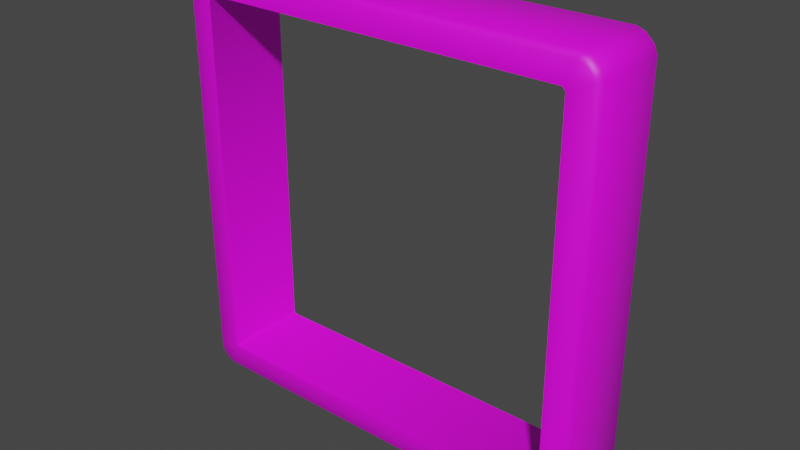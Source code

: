 # Source: sign_frame_1_wback.blend  (saved by Blender 2.93.21; exported with 4.5.12 LTS)
import bpy
from mathutils import Matrix  # noqa: F401  (used for matrix-valued properties, if any)

bpy.ops.wm.read_factory_settings(use_empty=True)
scene = bpy.context.scene
scene.name = 'sign_frame_1_wback.qc'

# ---- collections
col_sign_frame_1_wback_reference = bpy.data.collections.new('sign_frame_1_wback_reference'); scene.collection.children.link(col_sign_frame_1_wback_reference)
col_sign_frame_1_wback_physics = bpy.data.collections.new('sign_frame_1_wback_physics'); scene.collection.children.link(col_sign_frame_1_wback_physics)

# ---- images (referenced by path relative to the original .blend; pixels are not part of the script)
import os
ASSET_DIR = os.environ.get("B2B_ASSET_DIR", "")  # directory of the original .blend (textures are referenced by path, not embedded)
HERE = os.path.dirname(os.path.abspath(__file__))  # packed textures are extracted next to this script under _unpacked/

def load_image(name, relpath, width, height, colorspace="sRGB"):
    """Load a texture the original file referenced (path relative to the .blend, or extracted next to this script)."""
    p = next((c for c in (os.path.join(HERE, relpath), os.path.join(ASSET_DIR, relpath)) if relpath and os.path.exists(c)), "")
    if p:
        img = bpy.data.images.load(p, check_existing=True)
        img.name = name
    else:  # same state as the original file: an image datablock whose file is absent (Cycles renders it pink)
        img = bpy.data.images.new(name, width, height)
        img.source = "FILE"
        img.filepath = "//" + (relpath or name)
    img.colorspace_settings.name = colorspace
    return img
img_sign_frame01_tga = load_image('sign_frame01.tga', 'sign_frame01.tga', 1024, 1024, 'sRGB')

# ---- materials (node trees are filled in below, after node groups)
mat_sign_frame01 = bpy.data.materials.new('sign_frame01')
mat_sign_frame01.use_transparent_shadow = False
mat_sign_frame01.diffuse_color = (0.4683, 0.9977, 0.9028, 1.0)
mat_phy = bpy.data.materials.new('  phy')
mat_phy.use_transparent_shadow = False
mat_phy.diffuse_color = (0.8669, 0.4936, 0.6226, 1.0)

# ---- material node trees
mat_sign_frame01.use_nodes = True; mat_sign_frame01.node_tree.nodes.clear()
_N = mat_sign_frame01.node_tree.nodes; _L = mat_sign_frame01.node_tree.links
n0 = _N.new('ShaderNodeBsdfPrincipled'); n0.name = 'Principled BSDF'; n0.location = (10, 300)
n0.distribution = 'GGX'
n0.subsurface_method = 'BURLEY'
n0.inputs[3].default_value = 1.45
n0.inputs[27].default_value = (0.0, 0.0, 0.0, 1.0)
n0.inputs[28].default_value = 1.0
n1 = _N.new('ShaderNodeOutputMaterial'); n1.name = 'Material Output'; n1.location = (300, 300)
n2 = _N.new('ShaderNodeTexImage'); n2.name = 'Image Texture'; n2.location = (-280, 280)
n2.image = img_sign_frame01_tga
_L.new(n0.outputs[0], n1.inputs[0])
_L.new(n2.outputs[0], n0.inputs[0])
n1.is_active_output = True

# ---- world
world_world = bpy.data.worlds.new('World'); scene.world = world_world
world_world.use_nodes = True; world_world.node_tree.nodes.clear()
_N = world_world.node_tree.nodes; _L = world_world.node_tree.links
n0 = _N.new('ShaderNodeOutputWorld'); n0.name = 'World Output'; n0.location = (300, 300)
n1 = _N.new('ShaderNodeBackground'); n1.name = 'Background'; n1.location = (10, 300)
n1.inputs[0].default_value = (0.05088, 0.05088, 0.05088, 1.0)
_L.new(n1.outputs[0], n0.inputs[0])
n0.is_active_output = True
world_world.color = (0.05088, 0.05088, 0.05088)
world_world.use_sun_shadow = False
world_world.sun_shadow_jitter_overblur = 0.0

# ---- meshes
me_sign_frame_1_wback_reference = bpy.data.meshes.new('sign_frame_1_wback_reference')
me_sign_frame_1_wback_reference.from_pydata([(16.43, -0.5024, -16.9), (16.9, -0.5024, -16.43), (-17.58, -0.02587, -16.0), (-17.3, -0.02587, -16.69), (-16.69, -0.02587, -17.3), (-16.0, -0.02587, -17.58), (-17.58, -0.02587, 16.0), (-17.3, -0.02587, 16.69), (-16.69, -0.02587, 17.3), (-16.0, -0.02587, 17.58), (16.0, -0.02587, 17.58), (-17.12, -0.5024, 15.91), (-15.29, -0.5024, 15.05), (-16.9, -0.5024, 16.43), (-17.12, -0.5024, -15.91), (-16.9, -0.5024, -16.43), (-16.43, -0.5024, -16.9), (-15.91, -0.5024, -17.12), (15.91, -0.5024, -17.12), (16.0, -0.02586, -17.58), (16.69, -0.02586, -17.3), (17.3, -0.02586, -16.69), (-15.29, -0.5024, -15.05), (-15.05, -0.5024, -15.29), (15.05, -0.5024, -15.29), (17.12, -0.5024, -15.91), (17.58, -0.02586, -16.0), (17.12, -0.5024, 15.91), (17.58, -0.02587, 16.0), (16.9, -0.5024, 16.43), (17.3, -0.02587, 16.69), (16.43, -0.5024, 16.9), (16.69, -0.02587, 17.3), (15.91, -0.5024, 17.12), (-15.91, -0.5024, 17.12), (-16.43, -0.5024, 16.9), (15.29, -0.5024, -15.05), (15.29, -0.5024, 15.05), (15.05, -0.5024, 15.29), (-15.05, -0.5024, 15.29), (-17.58, 3.0, -16.0), (-17.3, 3.0, -16.69), (-16.69, 3.0, -17.3), (-16.0, 3.0, -17.58), (-17.58, 3.0, 16.0), (-17.3, 3.0, 16.69), (-16.69, 3.0, 17.3), (-16.0, 3.0, 17.58), (16.0, 3.0, 17.58), (17.3, 3.0, -16.69), (17.58, 3.0, 16.0), (17.3, 3.0, 16.69), (15.29, 3.0, -15.05), (16.43, 6.502, -16.9), (16.9, 6.502, -16.43), (-17.58, 6.026, -16.0), (-17.3, 6.026, -16.69), (-16.69, 6.026, -17.3), (-16.0, 6.026, -17.58), (-17.58, 6.026, 16.0), (-17.3, 6.026, 16.69), (-16.69, 6.026, 17.3), (-16.0, 6.026, 17.58), (16.0, 6.026, 17.58), (-17.12, 6.502, 15.91), (-15.29, 6.502, 15.05), (-16.9, 6.502, 16.43), (-17.12, 6.502, -15.91), (-16.9, 6.502, -16.43), (-16.43, 6.502, -16.9), (-15.91, 6.502, -17.12), (15.91, 6.502, -17.12), (16.0, 6.026, -17.58), (16.69, 6.026, -17.3), (17.3, 6.026, -16.69), (-15.29, 6.502, -15.05), (-15.05, 6.502, -15.29), (15.05, 6.502, -15.29), (17.12, 6.502, -15.91), (17.58, 6.026, -16.0), (17.12, 6.502, 15.91), (17.58, 6.026, 16.0), (16.9, 6.502, 16.43), (17.3, 6.026, 16.69), (16.43, 6.502, 16.9), (16.69, 6.026, 17.3), (15.91, 6.502, 17.12), (-15.91, 6.502, 17.12), (-16.43, 6.502, 16.9), (15.29, 6.502, -15.05), (15.29, 6.502, 15.05), (15.05, 6.502, 15.29), (-15.05, 6.502, 15.29), (16.0, 3.0, -17.58), (16.69, 3.0, -17.3), (17.58, 3.0, -16.0), (16.69, 3.0, 17.3), (-15.29, 3.0, 15.05), (-15.29, 3.0, -15.05), (-15.05, 3.0, -15.29), (15.05, 3.0, -15.29), (15.29, 3.0, 15.05), (15.05, 3.0, 15.29), (-15.05, 3.0, 15.29)], [], [(13, 12, 39, 35), (96, 32, 30, 51), (40, 2, 6, 44), (50, 51, 30, 28), (47, 46, 8, 9), (47, 9, 10, 48), (49, 21, 20, 94), (21, 26, 25, 1), (7, 6, 11, 13), (30, 32, 31, 29), (24, 18, 0), (15, 16, 23, 22), (0, 1, 36, 24), (12, 11, 14, 22), (8, 7, 13, 35), (3, 4, 16, 15), (10, 9, 34, 33), (19, 20, 0, 18), (38, 33, 34, 39), (23, 17, 18, 24), (29, 31, 38, 37), (45, 7, 8, 46), (41, 3, 2, 40), (49, 95, 26, 21), (43, 5, 4, 42), (93, 94, 20, 19), (44, 6, 7, 45), (42, 4, 3, 41), (50, 28, 26, 95), (93, 19, 5, 43), (48, 10, 32, 96), (38, 31, 33), (6, 2, 14, 11), (2, 3, 15, 14), (4, 5, 17, 16), (9, 8, 35, 34), (35, 39, 34), (28, 30, 29, 27), (26, 28, 27, 25), (5, 19, 18, 17), (32, 10, 33, 31), (20, 21, 1, 0), (36, 25, 27, 37), (23, 16, 17), (39, 103, 102, 38), (37, 27, 29), (102, 101, 37, 38), (37, 101, 52, 36), (52, 100, 24, 36), (36, 1, 25), (24, 100, 99, 23), (23, 99, 98, 22), (22, 14, 15), (22, 98, 97, 12), (12, 13, 11), (12, 97, 103, 39), (66, 88, 92, 65), (96, 51, 83, 85), (40, 44, 59, 55), (50, 81, 83, 51), (47, 62, 61, 46), (47, 48, 63, 62), (49, 94, 73, 74), (74, 54, 78, 79), (60, 66, 64, 59), (83, 82, 84, 85), (77, 53, 71), (68, 75, 76, 69), (53, 77, 89, 54), (65, 75, 67, 64), (61, 88, 66, 60), (56, 68, 69, 57), (63, 86, 87, 62), (72, 71, 53, 73), (91, 92, 87, 86), (76, 77, 71, 70), (82, 90, 91, 84), (45, 46, 61, 60), (41, 40, 55, 56), (49, 74, 79, 95), (43, 42, 57, 58), (93, 72, 73, 94), (44, 45, 60, 59), (42, 41, 56, 57), (50, 95, 79, 81), (93, 43, 58, 72), (48, 96, 85, 63), (91, 86, 84), (59, 64, 67, 55), (55, 67, 68, 56), (57, 69, 70, 58), (62, 87, 88, 61), (88, 87, 92), (81, 80, 82, 83), (79, 78, 80, 81), (58, 70, 71, 72), (85, 84, 86, 63), (73, 53, 54, 74), (89, 90, 80, 78), (76, 70, 69), (92, 91, 102, 103), (90, 82, 80), (102, 91, 90, 101), (90, 89, 52, 101), (52, 89, 77, 100), (89, 78, 54), (77, 76, 99, 100), (76, 75, 98, 99), (75, 68, 67), (75, 65, 97, 98), (65, 64, 66), (65, 92, 103, 97)])
me_sign_frame_1_wback_reference.polygons.foreach_set('use_smooth', [True] * 112)
_k = set([(12, 22), (12, 39), (22, 23), (23, 24), (24, 36), (36, 37), (37, 38), (38, 39), (40, 41), (40, 44), (41, 42), (42, 43), (43, 93), (44, 45), (45, 46), (46, 47), (47, 48), (48, 96), (49, 94), (49, 95), (50, 51), (50, 95), (51, 96), (52, 100), (52, 101), (65, 75), (65, 92), (75, 76), (76, 77), (77, 89), (89, 90), (90, 91), (91, 92), (93, 94), (97, 98), (97, 103), (98, 99), (99, 100), (101, 102), (102, 103)])
me_sign_frame_1_wback_reference.attributes.new('sharp_edge', 'BOOLEAN', 'EDGE').data.foreach_set('value', [ (min(e.vertices), max(e.vertices)) in _k for e in me_sign_frame_1_wback_reference.edges])
_uv = me_sign_frame_1_wback_reference.uv_layers.new(name='UVMap')
_uv.uv.foreach_set('vector', [0.1184, -0.1265, 0.1402, -0.1435, 0.146, -0.1378, 0.1289, -0.116, 0.9671, -0.0691, 0.9671, -0.01208, 0.955, -0.01208, 0.955, -0.0691, 0.946, -0.9685, 0.946, -0.9115, 0.5001, -0.9115, 0.5001, -0.9685, 0.9447, -0.0691, 0.955, -0.0691, 0.955, -0.01208, 0.9447, -0.01208, 0.4674, -0.9685, 0.4778, -0.9685, 0.4778, -0.9115, 0.4674, -0.9115, 0.4674, -0.9685, 0.4674, -0.9115, 0.02155, -0.9115, 0.02155, -0.9685, 0.4885, -0.0691, 0.4885, -0.01208, 0.4764, -0.01208, 0.4764, -0.0691, 0.8893, -0.873, 0.8956, -0.8576, 0.8851, -0.8555, 0.8802, -0.8672, 0.1093, -0.1207, 0.103, -0.1361, 0.1135, -0.1382, 0.1184, -0.1265, 0.8893, -0.1207, 0.8754, -0.1069, 0.8697, -0.116, 0.8802, -0.1265, 0.8526, -0.8559, 0.8579, -0.8827, 0.8697, -0.8778, 0.1184, -0.8672, 0.1289, -0.8778, 0.146, -0.8559, 0.1402, -0.8502, 0.8697, -0.8778, 0.8802, -0.8672, 0.8584, -0.8502, 0.8526, -0.8559, 0.1402, -0.1435, 0.1135, -0.1382, 0.1135, -0.8555, 0.1402, -0.8502, 0.1232, -0.1069, 0.1093, -0.1207, 0.1184, -0.1265, 0.1289, -0.116, 0.1093, -0.873, 0.1232, -0.8868, 0.1289, -0.8778, 0.1184, -0.8672, 0.86, -0.1005, 0.1386, -0.1005, 0.1407, -0.111, 0.8579, -0.111, 0.86, -0.8932, 0.8754, -0.8868, 0.8697, -0.8778, 0.8579, -0.8827, 0.8526, -0.1378, 0.8579, -0.111, 0.1407, -0.111, 0.146, -0.1378, 0.146, -0.8559, 0.1407, -0.8827, 0.8579, -0.8827, 0.8526, -0.8559, 0.8802, -0.1265, 0.8697, -0.116, 0.8526, -0.1378, 0.8584, -0.1435, 0.4898, -0.9685, 0.4898, -0.9115, 0.4778, -0.9115, 0.4778, -0.9685, 0.9564, -0.9685, 0.9564, -0.9115, 0.946, -0.9115, 0.946, -0.9685, 0.4885, -0.0691, 0.4988, -0.0691, 0.4988, -0.01208, 0.4885, -0.01208, 0.9787, -0.9685, 0.9787, -0.9115, 0.9684, -0.9115, 0.9684, -0.9685, 0.4661, -0.0691, 0.4764, -0.0691, 0.4764, -0.01208, 0.4661, -0.01208, 0.5001, -0.9685, 0.5001, -0.9115, 0.4898, -0.9115, 0.4898, -0.9685, 0.9684, -0.9685, 0.9684, -0.9115, 0.9564, -0.9115, 0.9564, -0.9685, 0.9447, -0.0691, 0.9447, -0.01208, 0.4988, -0.01208, 0.4988, -0.0691, 0.4661, -0.0691, 0.4661, -0.01208, 0.02021, -0.01208, 0.02021, -0.0691, 0.9774, -0.0691, 0.9774, -0.01208, 0.9671, -0.01208, 0.9671, -0.0691, 0.8526, -0.1378, 0.8697, -0.116, 0.8579, -0.111, 0.103, -0.1361, 0.103, -0.8576, 0.1135, -0.8555, 0.1135, -0.1382, 0.103, -0.8576, 0.1093, -0.873, 0.1184, -0.8672, 0.1135, -0.8555, 0.1232, -0.8868, 0.1386, -0.8932, 0.1407, -0.8827, 0.1289, -0.8778, 0.1386, -0.1005, 0.1232, -0.1069, 0.1289, -0.116, 0.1407, -0.111, 0.1289, -0.116, 0.146, -0.1378, 0.1407, -0.111, 0.8956, -0.1361, 0.8893, -0.1207, 0.8802, -0.1265, 0.8851, -0.1382, 0.8956, -0.8576, 0.8956, -0.1361, 0.8851, -0.1382, 0.8851, -0.8555, 0.1386, -0.8932, 0.86, -0.8932, 0.8579, -0.8827, 0.1407, -0.8827, 0.8754, -0.1069, 0.86, -0.1005, 0.8579, -0.111, 0.8697, -0.116, 0.8754, -0.8868, 0.8893, -0.873, 0.8802, -0.8672, 0.8697, -0.8778, 0.8584, -0.8502, 0.8851, -0.8555, 0.8851, -0.1382, 0.8584, -0.1435, 0.146, -0.8559, 0.1289, -0.8778, 0.1407, -0.8827, 0.07431, -0.1244, 0.03818, -0.1244, 0.03818, -0.497, 0.07431, -0.497, 0.8584, -0.1435, 0.8851, -0.1382, 0.8802, -0.1265, 0.03818, -0.497, 0.03818, -0.5015, 0.07431, -0.5015, 0.07431, -0.497, 0.07431, -0.5015, 0.03818, -0.5015, 0.03818, -0.8741, 0.07431, -0.8741, 0.9332, -0.1195, 0.9332, -0.1239, 0.9694, -0.1239, 0.9694, -0.1195, 0.8584, -0.8502, 0.8802, -0.8672, 0.8851, -0.8555, 0.9694, -0.1239, 0.9332, -0.1239, 0.9332, -0.4965, 0.9694, -0.4965, 0.9694, -0.4965, 0.9332, -0.4965, 0.9332, -0.5009, 0.9694, -0.5009, 0.1402, -0.8502, 0.1135, -0.8555, 0.1184, -0.8672, 0.9694, -0.5009, 0.9332, -0.5009, 0.9332, -0.8735, 0.9694, -0.8735, 0.1402, -0.1435, 0.1184, -0.1265, 0.1135, -0.1382, 0.07431, -0.12, 0.03818, -0.12, 0.03818, -0.1244, 0.07431, -0.1244, 0.1184, -0.1265, 0.1289, -0.116, 0.146, -0.1378, 0.1402, -0.1435, 0.9671, -0.0691, 0.955, -0.0691, 0.955, -0.01208, 0.9671, -0.01208, 0.946, -0.9685, 0.5001, -0.9685, 0.5001, -0.9115, 0.946, -0.9115, 0.9447, -0.0691, 0.9447, -0.01208, 0.955, -0.01208, 0.955, -0.0691, 0.4674, -0.9685, 0.4674, -0.9115, 0.4778, -0.9115, 0.4778, -0.9685, 0.4674, -0.9685, 0.02155, -0.9685, 0.02155, -0.9115, 0.4674, -0.9115, 0.4885, -0.0691, 0.4764, -0.0691, 0.4764, -0.01208, 0.4885, -0.01208, 0.8893, -0.873, 0.8802, -0.8672, 0.8851, -0.8555, 0.8956, -0.8576, 0.1093, -0.1207, 0.1184, -0.1265, 0.1135, -0.1382, 0.103, -0.1361, 0.8893, -0.1207, 0.8802, -0.1265, 0.8697, -0.116, 0.8754, -0.1069, 0.8526, -0.8559, 0.8697, -0.8778, 0.8579, -0.8827, 0.1184, -0.8672, 0.1402, -0.8502, 0.146, -0.8559, 0.1289, -0.8778, 0.8697, -0.8778, 0.8526, -0.8559, 0.8584, -0.8502, 0.8802, -0.8672, 0.1402, -0.1435, 0.1402, -0.8502, 0.1135, -0.8555, 0.1135, -0.1382, 0.1232, -0.1069, 0.1289, -0.116, 0.1184, -0.1265, 0.1093, -0.1207, 0.1093, -0.873, 0.1184, -0.8672, 0.1289, -0.8778, 0.1232, -0.8868, 0.86, -0.1005, 0.8579, -0.111, 0.1407, -0.111, 0.1386, -0.1005, 0.86, -0.8932, 0.8579, -0.8827, 0.8697, -0.8778, 0.8754, -0.8868, 0.8526, -0.1378, 0.146, -0.1378, 0.1407, -0.111, 0.8579, -0.111, 0.146, -0.8559, 0.8526, -0.8559, 0.8579, -0.8827, 0.1407, -0.8827, 0.8802, -0.1265, 0.8584, -0.1435, 0.8526, -0.1378, 0.8697, -0.116, 0.4898, -0.9685, 0.4778, -0.9685, 0.4778, -0.9115, 0.4898, -0.9115, 0.9564, -0.9685, 0.946, -0.9685, 0.946, -0.9115, 0.9564, -0.9115, 0.4885, -0.0691, 0.4885, -0.01208, 0.4988, -0.01208, 0.4988, -0.0691, 0.9787, -0.9685, 0.9684, -0.9685, 0.9684, -0.9115, 0.9787, -0.9115, 0.4661, -0.0691, 0.4661, -0.01208, 0.4764, -0.01208, 0.4764, -0.0691, 0.5001, -0.9685, 0.4898, -0.9685, 0.4898, -0.9115, 0.5001, -0.9115, 0.9684, -0.9685, 0.9564, -0.9685, 0.9564, -0.9115, 0.9684, -0.9115, 0.9447, -0.0691, 0.4988, -0.0691, 0.4988, -0.01208, 0.9447, -0.01208, 0.4661, -0.0691, 0.02021, -0.0691, 0.02021, -0.01208, 0.4661, -0.01208, 0.9774, -0.0691, 0.9671, -0.0691, 0.9671, -0.01208, 0.9774, -0.01208, 0.8526, -0.1378, 0.8579, -0.111, 0.8697, -0.116, 0.103, -0.1361, 0.1135, -0.1382, 0.1135, -0.8555, 0.103, -0.8576, 0.103, -0.8576, 0.1135, -0.8555, 0.1184, -0.8672, 0.1093, -0.873, 0.1232, -0.8868, 0.1289, -0.8778, 0.1407, -0.8827, 0.1386, -0.8932, 0.1386, -0.1005, 0.1407, -0.111, 0.1289, -0.116, 0.1232, -0.1069, 0.1289, -0.116, 0.1407, -0.111, 0.146, -0.1378, 0.8956, -0.1361, 0.8851, -0.1382, 0.8802, -0.1265, 0.8893, -0.1207, 0.8956, -0.8576, 0.8851, -0.8555, 0.8851, -0.1382, 0.8956, -0.1361, 0.1386, -0.8932, 0.1407, -0.8827, 0.8579, -0.8827, 0.86, -0.8932, 0.8754, -0.1069, 0.8697, -0.116, 0.8579, -0.111, 0.86, -0.1005, 0.8754, -0.8868, 0.8697, -0.8778, 0.8802, -0.8672, 0.8893, -0.873, 0.8584, -0.8502, 0.8584, -0.1435, 0.8851, -0.1382, 0.8851, -0.8555, 0.146, -0.8559, 0.1407, -0.8827, 0.1289, -0.8778, 0.07431, -0.1244, 0.07431, -0.497, 0.03818, -0.497, 0.03818, -0.1244, 0.8584, -0.1435, 0.8802, -0.1265, 0.8851, -0.1382, 0.03818, -0.497, 0.07431, -0.497, 0.07431, -0.5015, 0.03818, -0.5015, 0.07431, -0.5015, 0.07431, -0.8741, 0.03818, -0.8741, 0.03818, -0.5015, 0.9332, -0.1195, 0.9694, -0.1195, 0.9694, -0.1239, 0.9332, -0.1239, 0.8584, -0.8502, 0.8851, -0.8555, 0.8802, -0.8672, 0.9694, -0.1239, 0.9694, -0.4965, 0.9332, -0.4965, 0.9332, -0.1239, 0.9694, -0.4965, 0.9694, -0.5009, 0.9332, -0.5009, 0.9332, -0.4965, 0.1402, -0.8502, 0.1184, -0.8672, 0.1135, -0.8555, 0.9694, -0.5009, 0.9694, -0.8735, 0.9332, -0.8735, 0.9332, -0.5009, 0.1402, -0.1435, 0.1135, -0.1382, 0.1184, -0.1265, 0.07431, -0.12, 0.07431, -0.1244, 0.03818, -0.1244, 0.03818, -0.12])
me_sign_frame_1_wback_reference.materials.append(mat_sign_frame01)
me_sign_frame_1_wback_reference.use_remesh_fix_poles = True
me_sign_frame_1_wback_reference.use_remesh_preserve_attributes = False
me_sign_frame_1_wback_reference.update()
me_sign_frame_1_wback_physics = bpy.data.meshes.new('sign_frame_1_wback_physics')
me_sign_frame_1_wback_physics.from_pydata([(17.67, -0.5728, -17.67), (-17.67, -0.5728, 17.67), (-17.67, -0.5728, -17.67), (17.67, -0.5728, 17.67), (17.67, 3.857, -17.67), (-17.67, 3.857, -17.67), (17.67, 3.857, 17.67), (-17.67, 3.857, 17.67)], [], [(0, 1, 2), (0, 3, 1), (4, 0, 5), (5, 0, 2), (4, 6, 0), (6, 3, 0), (4, 5, 6), (6, 5, 7), (5, 2, 7), (7, 2, 1), (1, 3, 7), (3, 6, 7)])
me_sign_frame_1_wback_physics.polygons.foreach_set('use_smooth', [True] * 12)
_uv = me_sign_frame_1_wback_physics.uv_layers.new(name='UVMap')
_uv.uv.foreach_set('vector', [0.0, 0.0, 0.0, 0.0, 0.0, 0.0, 0.0, 0.0, 0.0, 0.0, 0.0, 0.0, 0.0, 0.0, 0.0, 0.0, 0.0, 0.0, 0.0, 0.0, 0.0, 0.0, 0.0, 0.0, 0.0, 0.0, 0.0, 0.0, 0.0, 0.0, 0.0, 0.0, 0.0, 0.0, 0.0, 0.0, 0.0, 0.0, 0.0, 0.0, 0.0, 0.0, 0.0, 0.0, 0.0, 0.0, 0.0, 0.0, 0.0, 0.0, 0.0, 0.0, 0.0, 0.0, 0.0, 0.0, 0.0, 0.0, 0.0, 0.0, 0.0, 0.0, 0.0, 0.0, 0.0, 0.0, 0.0, 0.0, 0.0, 0.0, 0.0, 0.0])
me_sign_frame_1_wback_physics.materials.append(mat_phy)
me_sign_frame_1_wback_physics.use_remesh_fix_poles = True
me_sign_frame_1_wback_physics.use_remesh_preserve_attributes = False
me_sign_frame_1_wback_physics.update()
arm_sign_frame_1_wback_qc_skeleton = bpy.data.armatures.new('sign_frame_1_wback.qc_skeleton')  # bones are not reproduced

# ---- objects
ob_sign_frame_1_wback_qc_skeleton = bpy.data.objects.new('sign_frame_1_wback.qc_skeleton', arm_sign_frame_1_wback_qc_skeleton)
ob_sign_frame_1_wback_reference = bpy.data.objects.new('sign_frame_1_wback_reference', me_sign_frame_1_wback_reference)
ob_sign_frame_1_wback_physics = bpy.data.objects.new('sign_frame_1_wback_physics', me_sign_frame_1_wback_physics)

# ---- transforms, parenting, visibility, modifiers, constraints
ob_sign_frame_1_wback_qc_skeleton.location = (0.0, 0.0, 0.0)
ob_sign_frame_1_wback_qc_skeleton.show_in_front = True
ob_sign_frame_1_wback_reference.parent = ob_sign_frame_1_wback_qc_skeleton
ob_sign_frame_1_wback_reference.location = (0.0, 0.0, 0.0)
_vg = ob_sign_frame_1_wback_reference.vertex_groups.new(name='static_prop')
_vg.add([0, 1, 2, 3, 4, 5, 6, 7, 8, 9, 10, 11, 12, 13, 14, 15, 16, 17, 18, 19, 20, 21, 22, 23, 24, 25, 26, 27, 28, 29, 30, 31, 32, 33, 34, 35, 36, 37, 38, 39, 40, 41, 42, 43, 44, 45, 46, 47, 48, 49, 50, 51, 52, 53, 54, 55, 56, 57, 58, 59, 60, 61, 62, 63, 64, 65, 66, 67, 68, 69, 70, 71, 72, 73, 74, 75, 76, 77, 78, 79, 80, 81, 82, 83, 84, 85, 86, 87, 88, 89, 90, 91, 92, 93, 94, 95, 96, 97, 98, 99, 100, 101, 102, 103], 1.0, 'REPLACE')
_m = ob_sign_frame_1_wback_reference.modifiers.new('EdgeSplit', 'EDGE_SPLIT')
_m.use_edge_angle = False
_m = ob_sign_frame_1_wback_reference.modifiers.new('Armature', 'ARMATURE')
_m.object = ob_sign_frame_1_wback_qc_skeleton
ob_sign_frame_1_wback_physics.parent = ob_sign_frame_1_wback_qc_skeleton
ob_sign_frame_1_wback_physics.location = (0.0, 0.0, 0.0)
ob_sign_frame_1_wback_physics.display_type = 'SOLID'
ob_sign_frame_1_wback_physics.show_wire = True
_vg = ob_sign_frame_1_wback_physics.vertex_groups.new(name='static_prop')
_vg.add([0, 1, 2, 3, 4, 5, 6, 7], 1.0, 'REPLACE')
_m = ob_sign_frame_1_wback_physics.modifiers.new('Armature', 'ARMATURE')
_m.object = ob_sign_frame_1_wback_qc_skeleton

# ---- collection membership
scene.collection.objects.link(ob_sign_frame_1_wback_qc_skeleton)
col_sign_frame_1_wback_reference.objects.link(ob_sign_frame_1_wback_reference)
col_sign_frame_1_wback_physics.objects.link(ob_sign_frame_1_wback_physics)
def _layer_coll(name, lc=None):
    lc = lc or bpy.context.view_layer.layer_collection
    for c in lc.children:
        if c.name == name: return c
        r = _layer_coll(name, c)
        if r: return r
_layer_coll('sign_frame_1_wback_physics').exclude = True

# ---- scene / render settings (as saved in the file)
scene.frame_start = 0; scene.frame_end = 0; scene.frame_set(0)
scene.render.engine = 'BLENDER_EEVEE_NEXT'
scene.cycles.use_denoising = False
scene.cycles.samples = 128
scene.cycles.sampling_pattern = 'TABULATED_SOBOL'
scene.cycles.use_adaptive_sampling = False
scene.cycles.use_light_tree = False
scene.view_settings.view_transform = 'Filmic'
bpy.context.view_layer.update()

# ---- added for rendering (the .blend has no active camera and no usable light): camera, sun
cam_auto = bpy.data.cameras.new('AutoCamera')
cam_auto.lens = 50.0
cam_auto.sensor_width = 36.0
cam_auto.clip_end = 1000.0
ob_auto_camera = bpy.data.objects.new('AutoCamera', cam_auto)
scene.collection.objects.link(ob_auto_camera)
ob_auto_camera.location = (46.697, -53.0717, 37.3576)
ob_auto_camera.rotation_euler = (1.09748, -7.21219e-08, 0.694738)
scene.camera = ob_auto_camera
light_auto_sun = bpy.data.lights.new('AutoSun', 'SUN')
light_auto_sun.energy = 3.0
light_auto_sun.angle = 0.0523599
ob_auto_sun = bpy.data.objects.new('AutoSun', light_auto_sun)
scene.collection.objects.link(ob_auto_sun)
ob_auto_sun.rotation_euler = (0.872665, 0.174533, 0.523599)
bpy.context.view_layer.update()
